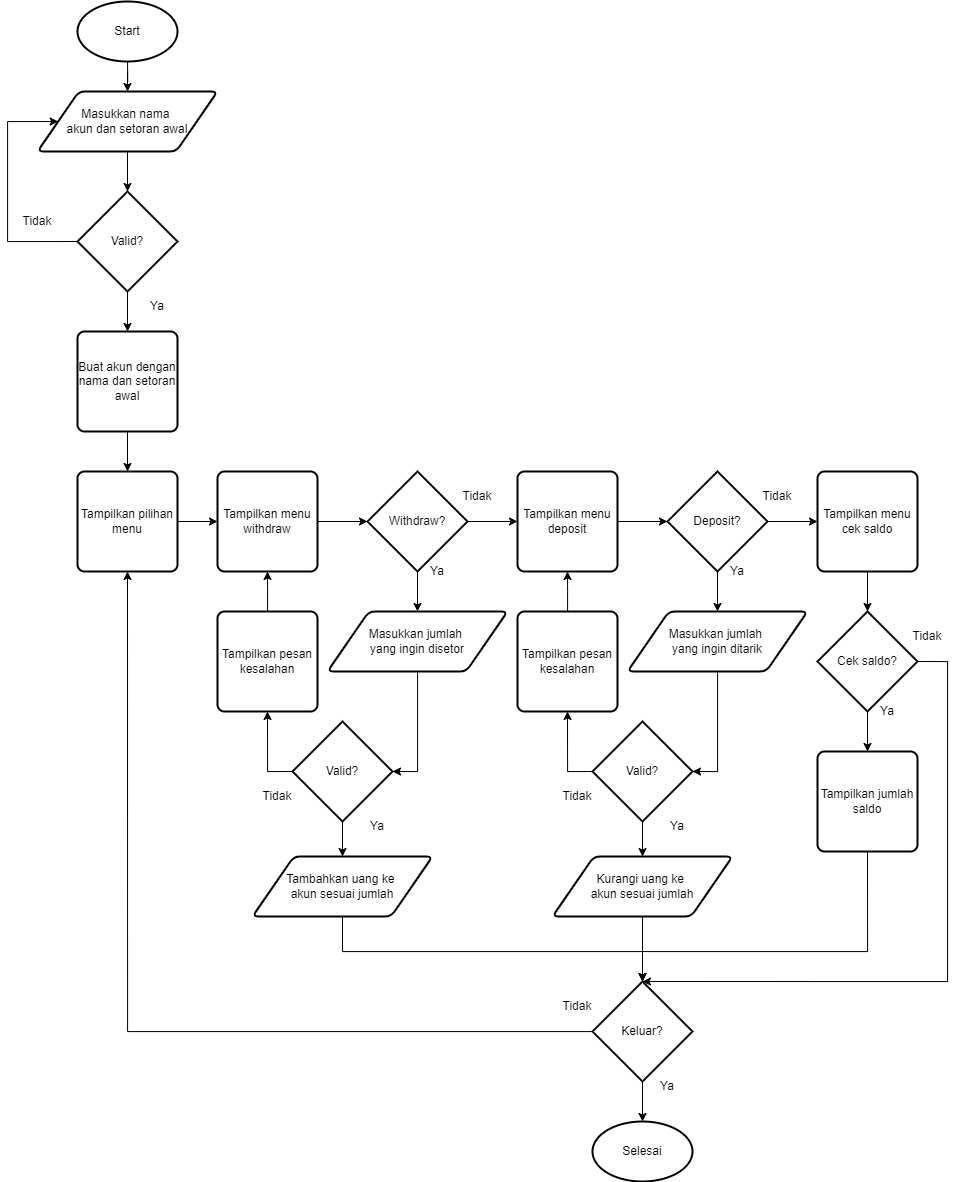

The diagram above was exported from draw.io. Its source (the exported page's mxGraphModel, read from the mxfile embedded in the PNG):
<mxGraphModel dx="1615" dy="1957" grid="1" gridSize="10" guides="1" tooltips="1" connect="1" arrows="1" fold="1" page="1" pageScale="1" pageWidth="850" pageHeight="1100" math="0" shadow="0">
  <root>
    <mxCell id="0" />
    <mxCell id="1" parent="0" />
    <mxCell id="Txw0__sFH-lRd7KMYZqy-11" style="edgeStyle=orthogonalEdgeStyle;rounded=0;orthogonalLoop=1;jettySize=auto;html=1;" edge="1" parent="1" source="Txw0__sFH-lRd7KMYZqy-2" target="Txw0__sFH-lRd7KMYZqy-10">
      <mxGeometry relative="1" as="geometry" />
    </mxCell>
    <mxCell id="Txw0__sFH-lRd7KMYZqy-2" value="Masukkan nama&amp;nbsp;&lt;div&gt;akun&amp;nbsp;&lt;span style=&quot;background-color: initial;&quot;&gt;dan setoran awal&lt;/span&gt;&lt;/div&gt;" style="shape=parallelogram;html=1;strokeWidth=2;perimeter=parallelogramPerimeter;whiteSpace=wrap;rounded=1;arcSize=12;size=0.23;" vertex="1" parent="1">
      <mxGeometry x="70" y="70" width="180" height="60" as="geometry" />
    </mxCell>
    <mxCell id="Txw0__sFH-lRd7KMYZqy-3" style="edgeStyle=orthogonalEdgeStyle;rounded=0;orthogonalLoop=1;jettySize=auto;html=1;entryX=0.5;entryY=0;entryDx=0;entryDy=0;" edge="1" parent="1" source="Txw0__sFH-lRd7KMYZqy-4" target="Txw0__sFH-lRd7KMYZqy-2">
      <mxGeometry relative="1" as="geometry" />
    </mxCell>
    <mxCell id="Txw0__sFH-lRd7KMYZqy-4" value="Start" style="strokeWidth=2;html=1;shape=mxgraph.flowchart.start_1;whiteSpace=wrap;" vertex="1" parent="1">
      <mxGeometry x="110" y="-20" width="100" height="60" as="geometry" />
    </mxCell>
    <mxCell id="Txw0__sFH-lRd7KMYZqy-117" style="edgeStyle=orthogonalEdgeStyle;rounded=0;orthogonalLoop=1;jettySize=auto;html=1;entryX=0.5;entryY=0;entryDx=0;entryDy=0;" edge="1" parent="1" source="Txw0__sFH-lRd7KMYZqy-5" target="Txw0__sFH-lRd7KMYZqy-116">
      <mxGeometry relative="1" as="geometry" />
    </mxCell>
    <mxCell id="Txw0__sFH-lRd7KMYZqy-5" value="Buat akun dengan nama dan setoran awal" style="rounded=1;whiteSpace=wrap;html=1;absoluteArcSize=1;arcSize=14;strokeWidth=2;" vertex="1" parent="1">
      <mxGeometry x="110" y="310" width="100" height="100" as="geometry" />
    </mxCell>
    <mxCell id="Txw0__sFH-lRd7KMYZqy-9" style="edgeStyle=orthogonalEdgeStyle;rounded=0;orthogonalLoop=1;jettySize=auto;html=1;entryX=0;entryY=0.5;entryDx=0;entryDy=0;exitX=1;exitY=0.5;exitDx=0;exitDy=0;" edge="1" parent="1" source="Txw0__sFH-lRd7KMYZqy-116" target="Txw0__sFH-lRd7KMYZqy-26">
      <mxGeometry relative="1" as="geometry">
        <mxPoint x="310" y="500" as="targetPoint" />
      </mxGeometry>
    </mxCell>
    <mxCell id="Txw0__sFH-lRd7KMYZqy-13" style="rounded=0;orthogonalLoop=1;jettySize=auto;html=1;entryX=0;entryY=0.5;entryDx=0;entryDy=0;exitX=0;exitY=0.5;exitDx=0;exitDy=0;exitPerimeter=0;edgeStyle=orthogonalEdgeStyle;" edge="1" parent="1" source="Txw0__sFH-lRd7KMYZqy-10" target="Txw0__sFH-lRd7KMYZqy-2">
      <mxGeometry relative="1" as="geometry">
        <Array as="points">
          <mxPoint x="40" y="220" />
          <mxPoint x="40" y="100" />
        </Array>
      </mxGeometry>
    </mxCell>
    <mxCell id="Txw0__sFH-lRd7KMYZqy-15" style="edgeStyle=orthogonalEdgeStyle;rounded=0;orthogonalLoop=1;jettySize=auto;html=1;entryX=0.5;entryY=0;entryDx=0;entryDy=0;" edge="1" parent="1" source="Txw0__sFH-lRd7KMYZqy-10" target="Txw0__sFH-lRd7KMYZqy-5">
      <mxGeometry relative="1" as="geometry" />
    </mxCell>
    <mxCell id="Txw0__sFH-lRd7KMYZqy-10" value="Valid?" style="strokeWidth=2;html=1;shape=mxgraph.flowchart.decision;whiteSpace=wrap;" vertex="1" parent="1">
      <mxGeometry x="110" y="170" width="100" height="100" as="geometry" />
    </mxCell>
    <mxCell id="Txw0__sFH-lRd7KMYZqy-14" value="Tidak" style="text;html=1;align=center;verticalAlign=middle;whiteSpace=wrap;rounded=0;" vertex="1" parent="1">
      <mxGeometry x="40" y="185" width="60" height="30" as="geometry" />
    </mxCell>
    <mxCell id="Txw0__sFH-lRd7KMYZqy-21" value="Ya" style="text;html=1;align=center;verticalAlign=middle;whiteSpace=wrap;rounded=0;" vertex="1" parent="1">
      <mxGeometry x="160" y="270" width="60" height="30" as="geometry" />
    </mxCell>
    <mxCell id="Txw0__sFH-lRd7KMYZqy-25" style="edgeStyle=orthogonalEdgeStyle;rounded=0;orthogonalLoop=1;jettySize=auto;html=1;exitX=0.5;exitY=1;exitDx=0;exitDy=0;exitPerimeter=0;entryX=0.5;entryY=0;entryDx=0;entryDy=0;" edge="1" parent="1" source="Txw0__sFH-lRd7KMYZqy-23" target="Txw0__sFH-lRd7KMYZqy-24">
      <mxGeometry relative="1" as="geometry">
        <mxPoint x="440" y="600" as="sourcePoint" />
        <mxPoint x="480" y="620" as="targetPoint" />
      </mxGeometry>
    </mxCell>
    <mxCell id="Txw0__sFH-lRd7KMYZqy-52" style="edgeStyle=orthogonalEdgeStyle;rounded=0;orthogonalLoop=1;jettySize=auto;html=1;entryX=0;entryY=0.5;entryDx=0;entryDy=0;" edge="1" parent="1" source="Txw0__sFH-lRd7KMYZqy-23" target="Txw0__sFH-lRd7KMYZqy-122">
      <mxGeometry relative="1" as="geometry">
        <mxPoint x="660" y="500" as="targetPoint" />
      </mxGeometry>
    </mxCell>
    <mxCell id="Txw0__sFH-lRd7KMYZqy-23" value="Withdraw?" style="strokeWidth=2;html=1;shape=mxgraph.flowchart.decision;whiteSpace=wrap;" vertex="1" parent="1">
      <mxGeometry x="400" y="450" width="100" height="100" as="geometry" />
    </mxCell>
    <mxCell id="Txw0__sFH-lRd7KMYZqy-24" value="Masukkan jumlah&amp;nbsp;&lt;div&gt;yang ingin disetor&lt;/div&gt;" style="shape=parallelogram;html=1;strokeWidth=2;perimeter=parallelogramPerimeter;whiteSpace=wrap;rounded=1;arcSize=12;size=0.23;" vertex="1" parent="1">
      <mxGeometry x="360" y="590" width="180" height="60" as="geometry" />
    </mxCell>
    <mxCell id="Txw0__sFH-lRd7KMYZqy-26" value="Tampilkan menu withdraw" style="rounded=1;whiteSpace=wrap;html=1;absoluteArcSize=1;arcSize=14;strokeWidth=2;" vertex="1" parent="1">
      <mxGeometry x="250" y="450" width="100" height="100" as="geometry" />
    </mxCell>
    <mxCell id="Txw0__sFH-lRd7KMYZqy-27" style="edgeStyle=orthogonalEdgeStyle;rounded=0;orthogonalLoop=1;jettySize=auto;html=1;entryX=0;entryY=0.5;entryDx=0;entryDy=0;entryPerimeter=0;" edge="1" parent="1" source="Txw0__sFH-lRd7KMYZqy-26" target="Txw0__sFH-lRd7KMYZqy-23">
      <mxGeometry relative="1" as="geometry" />
    </mxCell>
    <mxCell id="Txw0__sFH-lRd7KMYZqy-28" value="Ya" style="text;html=1;align=center;verticalAlign=middle;whiteSpace=wrap;rounded=0;" vertex="1" parent="1">
      <mxGeometry x="440" y="535" width="60" height="30" as="geometry" />
    </mxCell>
    <mxCell id="Txw0__sFH-lRd7KMYZqy-29" value="Tidak" style="text;html=1;align=center;verticalAlign=middle;whiteSpace=wrap;rounded=0;" vertex="1" parent="1">
      <mxGeometry x="480" y="460" width="60" height="30" as="geometry" />
    </mxCell>
    <mxCell id="Txw0__sFH-lRd7KMYZqy-34" style="edgeStyle=orthogonalEdgeStyle;rounded=0;orthogonalLoop=1;jettySize=auto;html=1;entryX=0.5;entryY=0;entryDx=0;entryDy=0;" edge="1" parent="1" source="Txw0__sFH-lRd7KMYZqy-31" target="Txw0__sFH-lRd7KMYZqy-33">
      <mxGeometry relative="1" as="geometry" />
    </mxCell>
    <mxCell id="Txw0__sFH-lRd7KMYZqy-39" style="edgeStyle=orthogonalEdgeStyle;rounded=0;orthogonalLoop=1;jettySize=auto;html=1;entryX=0.5;entryY=1;entryDx=0;entryDy=0;exitX=0;exitY=0.5;exitDx=0;exitDy=0;exitPerimeter=0;" edge="1" parent="1" source="Txw0__sFH-lRd7KMYZqy-31" target="Txw0__sFH-lRd7KMYZqy-37">
      <mxGeometry relative="1" as="geometry" />
    </mxCell>
    <mxCell id="Txw0__sFH-lRd7KMYZqy-31" value="Valid?" style="strokeWidth=2;html=1;shape=mxgraph.flowchart.decision;whiteSpace=wrap;" vertex="1" parent="1">
      <mxGeometry x="325" y="700" width="100" height="100" as="geometry" />
    </mxCell>
    <mxCell id="Txw0__sFH-lRd7KMYZqy-32" style="edgeStyle=orthogonalEdgeStyle;rounded=0;orthogonalLoop=1;jettySize=auto;html=1;entryX=1;entryY=0.5;entryDx=0;entryDy=0;entryPerimeter=0;" edge="1" parent="1" source="Txw0__sFH-lRd7KMYZqy-24" target="Txw0__sFH-lRd7KMYZqy-31">
      <mxGeometry relative="1" as="geometry">
        <mxPoint x="480.090909090909" y="680" as="sourcePoint" />
      </mxGeometry>
    </mxCell>
    <mxCell id="Txw0__sFH-lRd7KMYZqy-110" style="edgeStyle=orthogonalEdgeStyle;rounded=0;orthogonalLoop=1;jettySize=auto;html=1;exitX=0.5;exitY=1;exitDx=0;exitDy=0;entryX=0.5;entryY=0;entryDx=0;entryDy=0;entryPerimeter=0;" edge="1" parent="1" source="Txw0__sFH-lRd7KMYZqy-33" target="Txw0__sFH-lRd7KMYZqy-107">
      <mxGeometry relative="1" as="geometry">
        <mxPoint x="450" y="1000" as="targetPoint" />
        <Array as="points">
          <mxPoint x="375" y="930" />
          <mxPoint x="675" y="930" />
        </Array>
      </mxGeometry>
    </mxCell>
    <mxCell id="Txw0__sFH-lRd7KMYZqy-33" value="Tambahkan uang&amp;nbsp;&lt;span style=&quot;background-color: initial;&quot;&gt;ke&amp;nbsp;&lt;/span&gt;&lt;div&gt;&lt;span style=&quot;background-color: initial;&quot;&gt;akun&amp;nbsp;&lt;/span&gt;&lt;span style=&quot;background-color: initial;&quot;&gt;sesuai jumlah&lt;/span&gt;&lt;/div&gt;" style="shape=parallelogram;html=1;strokeWidth=2;perimeter=parallelogramPerimeter;whiteSpace=wrap;rounded=1;arcSize=12;size=0.23;" vertex="1" parent="1">
      <mxGeometry x="285" y="835" width="180" height="60" as="geometry" />
    </mxCell>
    <mxCell id="Txw0__sFH-lRd7KMYZqy-35" value="Ya" style="text;html=1;align=center;verticalAlign=middle;whiteSpace=wrap;rounded=0;" vertex="1" parent="1">
      <mxGeometry x="380" y="790" width="60" height="30" as="geometry" />
    </mxCell>
    <mxCell id="Txw0__sFH-lRd7KMYZqy-36" value="Tidak" style="text;html=1;align=center;verticalAlign=middle;whiteSpace=wrap;rounded=0;" vertex="1" parent="1">
      <mxGeometry x="280" y="760" width="60" height="30" as="geometry" />
    </mxCell>
    <mxCell id="Txw0__sFH-lRd7KMYZqy-38" style="edgeStyle=orthogonalEdgeStyle;rounded=0;orthogonalLoop=1;jettySize=auto;html=1;" edge="1" parent="1" source="Txw0__sFH-lRd7KMYZqy-37">
      <mxGeometry relative="1" as="geometry">
        <mxPoint x="300" y="550" as="targetPoint" />
      </mxGeometry>
    </mxCell>
    <mxCell id="Txw0__sFH-lRd7KMYZqy-37" value="Tampilkan pesan kesalahan" style="rounded=1;whiteSpace=wrap;html=1;absoluteArcSize=1;arcSize=14;strokeWidth=2;" vertex="1" parent="1">
      <mxGeometry x="250" y="590" width="100" height="100" as="geometry" />
    </mxCell>
    <mxCell id="Txw0__sFH-lRd7KMYZqy-113" style="edgeStyle=orthogonalEdgeStyle;rounded=0;orthogonalLoop=1;jettySize=auto;html=1;exitX=0.5;exitY=1;exitDx=0;exitDy=0;entryX=0.5;entryY=0;entryDx=0;entryDy=0;entryPerimeter=0;" edge="1" parent="1" source="Txw0__sFH-lRd7KMYZqy-130" target="Txw0__sFH-lRd7KMYZqy-107">
      <mxGeometry relative="1" as="geometry">
        <mxPoint x="830" y="1089.9999999999998" as="targetPoint" />
        <mxPoint x="710" y="930" as="sourcePoint" />
      </mxGeometry>
    </mxCell>
    <mxCell id="Txw0__sFH-lRd7KMYZqy-106" style="edgeStyle=orthogonalEdgeStyle;rounded=0;orthogonalLoop=1;jettySize=auto;html=1;exitX=1;exitY=0.5;exitDx=0;exitDy=0;exitPerimeter=0;entryX=0.5;entryY=0;entryDx=0;entryDy=0;entryPerimeter=0;" edge="1" parent="1" source="Txw0__sFH-lRd7KMYZqy-136" target="Txw0__sFH-lRd7KMYZqy-107">
      <mxGeometry relative="1" as="geometry">
        <mxPoint x="830" y="1100" as="targetPoint" />
        <mxPoint x="1300" y="500" as="sourcePoint" />
        <Array as="points">
          <mxPoint x="980" y="640" />
          <mxPoint x="980" y="960" />
        </Array>
      </mxGeometry>
    </mxCell>
    <mxCell id="Txw0__sFH-lRd7KMYZqy-109" style="edgeStyle=orthogonalEdgeStyle;rounded=0;orthogonalLoop=1;jettySize=auto;html=1;" edge="1" parent="1" source="Txw0__sFH-lRd7KMYZqy-107" target="Txw0__sFH-lRd7KMYZqy-108">
      <mxGeometry relative="1" as="geometry" />
    </mxCell>
    <mxCell id="Txw0__sFH-lRd7KMYZqy-157" style="edgeStyle=orthogonalEdgeStyle;rounded=0;orthogonalLoop=1;jettySize=auto;html=1;entryX=0.5;entryY=1;entryDx=0;entryDy=0;" edge="1" parent="1" source="Txw0__sFH-lRd7KMYZqy-107" target="Txw0__sFH-lRd7KMYZqy-116">
      <mxGeometry relative="1" as="geometry">
        <mxPoint x="270" y="1020" as="targetPoint" />
      </mxGeometry>
    </mxCell>
    <mxCell id="Txw0__sFH-lRd7KMYZqy-107" value="Keluar?" style="strokeWidth=2;html=1;shape=mxgraph.flowchart.decision;whiteSpace=wrap;" vertex="1" parent="1">
      <mxGeometry x="625" y="960" width="100" height="100" as="geometry" />
    </mxCell>
    <mxCell id="Txw0__sFH-lRd7KMYZqy-108" value="Selesai" style="strokeWidth=2;html=1;shape=mxgraph.flowchart.start_1;whiteSpace=wrap;" vertex="1" parent="1">
      <mxGeometry x="625" y="1100" width="100" height="60" as="geometry" />
    </mxCell>
    <mxCell id="Txw0__sFH-lRd7KMYZqy-114" style="edgeStyle=orthogonalEdgeStyle;rounded=0;orthogonalLoop=1;jettySize=auto;html=1;exitX=0.5;exitY=1;exitDx=0;exitDy=0;entryX=0.5;entryY=0;entryDx=0;entryDy=0;entryPerimeter=0;" edge="1" parent="1" source="Txw0__sFH-lRd7KMYZqy-154" target="Txw0__sFH-lRd7KMYZqy-107">
      <mxGeometry relative="1" as="geometry">
        <mxPoint x="1180" y="1020" as="sourcePoint" />
        <mxPoint x="830" y="1100" as="targetPoint" />
        <Array as="points">
          <mxPoint x="900" y="930" />
          <mxPoint x="675" y="930" />
        </Array>
      </mxGeometry>
    </mxCell>
    <mxCell id="Txw0__sFH-lRd7KMYZqy-115" value="Ya" style="text;html=1;align=center;verticalAlign=middle;whiteSpace=wrap;rounded=0;" vertex="1" parent="1">
      <mxGeometry x="670" y="1050" width="60" height="30" as="geometry" />
    </mxCell>
    <mxCell id="Txw0__sFH-lRd7KMYZqy-116" value="Tampilkan pilihan menu" style="rounded=1;whiteSpace=wrap;html=1;absoluteArcSize=1;arcSize=14;strokeWidth=2;" vertex="1" parent="1">
      <mxGeometry x="110" y="450" width="100" height="100" as="geometry" />
    </mxCell>
    <mxCell id="Txw0__sFH-lRd7KMYZqy-119" style="edgeStyle=orthogonalEdgeStyle;rounded=0;orthogonalLoop=1;jettySize=auto;html=1;exitX=0.5;exitY=1;exitDx=0;exitDy=0;exitPerimeter=0;entryX=0.5;entryY=0;entryDx=0;entryDy=0;" edge="1" parent="1" source="Txw0__sFH-lRd7KMYZqy-120" target="Txw0__sFH-lRd7KMYZqy-121">
      <mxGeometry relative="1" as="geometry">
        <mxPoint x="740" y="600" as="sourcePoint" />
        <mxPoint x="780" y="620" as="targetPoint" />
      </mxGeometry>
    </mxCell>
    <mxCell id="Txw0__sFH-lRd7KMYZqy-152" style="edgeStyle=orthogonalEdgeStyle;rounded=0;orthogonalLoop=1;jettySize=auto;html=1;entryX=0;entryY=0.5;entryDx=0;entryDy=0;" edge="1" parent="1" source="Txw0__sFH-lRd7KMYZqy-120" target="Txw0__sFH-lRd7KMYZqy-138">
      <mxGeometry relative="1" as="geometry" />
    </mxCell>
    <mxCell id="Txw0__sFH-lRd7KMYZqy-120" value="Deposit?" style="strokeWidth=2;html=1;shape=mxgraph.flowchart.decision;whiteSpace=wrap;" vertex="1" parent="1">
      <mxGeometry x="700" y="450" width="100" height="100" as="geometry" />
    </mxCell>
    <mxCell id="Txw0__sFH-lRd7KMYZqy-121" value="Masukkan jumlah&amp;nbsp;&lt;div&gt;yang ingin ditarik&lt;/div&gt;" style="shape=parallelogram;html=1;strokeWidth=2;perimeter=parallelogramPerimeter;whiteSpace=wrap;rounded=1;arcSize=12;size=0.23;" vertex="1" parent="1">
      <mxGeometry x="660" y="590" width="180" height="60" as="geometry" />
    </mxCell>
    <mxCell id="Txw0__sFH-lRd7KMYZqy-122" value="Tampilkan menu deposit" style="rounded=1;whiteSpace=wrap;html=1;absoluteArcSize=1;arcSize=14;strokeWidth=2;" vertex="1" parent="1">
      <mxGeometry x="550" y="450" width="100" height="100" as="geometry" />
    </mxCell>
    <mxCell id="Txw0__sFH-lRd7KMYZqy-123" style="edgeStyle=orthogonalEdgeStyle;rounded=0;orthogonalLoop=1;jettySize=auto;html=1;entryX=0;entryY=0.5;entryDx=0;entryDy=0;entryPerimeter=0;" edge="1" parent="1" source="Txw0__sFH-lRd7KMYZqy-122" target="Txw0__sFH-lRd7KMYZqy-120">
      <mxGeometry relative="1" as="geometry" />
    </mxCell>
    <mxCell id="Txw0__sFH-lRd7KMYZqy-124" value="Ya" style="text;html=1;align=center;verticalAlign=middle;whiteSpace=wrap;rounded=0;" vertex="1" parent="1">
      <mxGeometry x="740" y="535" width="60" height="30" as="geometry" />
    </mxCell>
    <mxCell id="Txw0__sFH-lRd7KMYZqy-125" value="Tidak" style="text;html=1;align=center;verticalAlign=middle;whiteSpace=wrap;rounded=0;" vertex="1" parent="1">
      <mxGeometry x="780" y="460" width="60" height="30" as="geometry" />
    </mxCell>
    <mxCell id="Txw0__sFH-lRd7KMYZqy-126" style="edgeStyle=orthogonalEdgeStyle;rounded=0;orthogonalLoop=1;jettySize=auto;html=1;entryX=0.5;entryY=0;entryDx=0;entryDy=0;" edge="1" parent="1" source="Txw0__sFH-lRd7KMYZqy-128" target="Txw0__sFH-lRd7KMYZqy-130">
      <mxGeometry relative="1" as="geometry" />
    </mxCell>
    <mxCell id="Txw0__sFH-lRd7KMYZqy-127" style="edgeStyle=orthogonalEdgeStyle;rounded=0;orthogonalLoop=1;jettySize=auto;html=1;entryX=0.5;entryY=1;entryDx=0;entryDy=0;exitX=0;exitY=0.5;exitDx=0;exitDy=0;exitPerimeter=0;" edge="1" parent="1" source="Txw0__sFH-lRd7KMYZqy-128" target="Txw0__sFH-lRd7KMYZqy-134">
      <mxGeometry relative="1" as="geometry" />
    </mxCell>
    <mxCell id="Txw0__sFH-lRd7KMYZqy-128" value="Valid?" style="strokeWidth=2;html=1;shape=mxgraph.flowchart.decision;whiteSpace=wrap;" vertex="1" parent="1">
      <mxGeometry x="625" y="700" width="100" height="100" as="geometry" />
    </mxCell>
    <mxCell id="Txw0__sFH-lRd7KMYZqy-129" style="edgeStyle=orthogonalEdgeStyle;rounded=0;orthogonalLoop=1;jettySize=auto;html=1;entryX=1;entryY=0.5;entryDx=0;entryDy=0;entryPerimeter=0;" edge="1" parent="1" source="Txw0__sFH-lRd7KMYZqy-121" target="Txw0__sFH-lRd7KMYZqy-128">
      <mxGeometry relative="1" as="geometry">
        <mxPoint x="780.090909090909" y="680" as="sourcePoint" />
      </mxGeometry>
    </mxCell>
    <mxCell id="Txw0__sFH-lRd7KMYZqy-130" value="Kurangi uang&amp;nbsp;&lt;span style=&quot;background-color: initial;&quot;&gt;ke&amp;nbsp;&lt;/span&gt;&lt;div&gt;&lt;span style=&quot;background-color: initial;&quot;&gt;akun&amp;nbsp;&lt;/span&gt;&lt;span style=&quot;background-color: initial;&quot;&gt;sesuai jumlah&lt;/span&gt;&lt;/div&gt;" style="shape=parallelogram;html=1;strokeWidth=2;perimeter=parallelogramPerimeter;whiteSpace=wrap;rounded=1;arcSize=12;size=0.23;" vertex="1" parent="1">
      <mxGeometry x="585" y="835" width="180" height="60" as="geometry" />
    </mxCell>
    <mxCell id="Txw0__sFH-lRd7KMYZqy-131" value="Ya" style="text;html=1;align=center;verticalAlign=middle;whiteSpace=wrap;rounded=0;" vertex="1" parent="1">
      <mxGeometry x="680" y="790" width="60" height="30" as="geometry" />
    </mxCell>
    <mxCell id="Txw0__sFH-lRd7KMYZqy-132" value="Tidak" style="text;html=1;align=center;verticalAlign=middle;whiteSpace=wrap;rounded=0;" vertex="1" parent="1">
      <mxGeometry x="580" y="760" width="60" height="30" as="geometry" />
    </mxCell>
    <mxCell id="Txw0__sFH-lRd7KMYZqy-133" style="edgeStyle=orthogonalEdgeStyle;rounded=0;orthogonalLoop=1;jettySize=auto;html=1;" edge="1" parent="1" source="Txw0__sFH-lRd7KMYZqy-134">
      <mxGeometry relative="1" as="geometry">
        <mxPoint x="600" y="550" as="targetPoint" />
      </mxGeometry>
    </mxCell>
    <mxCell id="Txw0__sFH-lRd7KMYZqy-134" value="Tampilkan pesan kesalahan" style="rounded=1;whiteSpace=wrap;html=1;absoluteArcSize=1;arcSize=14;strokeWidth=2;" vertex="1" parent="1">
      <mxGeometry x="550" y="590" width="100" height="100" as="geometry" />
    </mxCell>
    <mxCell id="Txw0__sFH-lRd7KMYZqy-135" style="edgeStyle=orthogonalEdgeStyle;rounded=0;orthogonalLoop=1;jettySize=auto;html=1;exitX=0.5;exitY=1;exitDx=0;exitDy=0;exitPerimeter=0;entryX=0.5;entryY=0;entryDx=0;entryDy=0;" edge="1" parent="1" source="Txw0__sFH-lRd7KMYZqy-136" target="Txw0__sFH-lRd7KMYZqy-154">
      <mxGeometry relative="1" as="geometry">
        <mxPoint x="890" y="740" as="sourcePoint" />
        <mxPoint x="900" y="730" as="targetPoint" />
      </mxGeometry>
    </mxCell>
    <mxCell id="Txw0__sFH-lRd7KMYZqy-136" value="Cek saldo?" style="strokeWidth=2;html=1;shape=mxgraph.flowchart.decision;whiteSpace=wrap;" vertex="1" parent="1">
      <mxGeometry x="850" y="590" width="100" height="100" as="geometry" />
    </mxCell>
    <mxCell id="Txw0__sFH-lRd7KMYZqy-138" value="Tampilkan menu cek saldo" style="rounded=1;whiteSpace=wrap;html=1;absoluteArcSize=1;arcSize=14;strokeWidth=2;" vertex="1" parent="1">
      <mxGeometry x="850" y="450" width="100" height="100" as="geometry" />
    </mxCell>
    <mxCell id="Txw0__sFH-lRd7KMYZqy-139" style="edgeStyle=orthogonalEdgeStyle;rounded=0;orthogonalLoop=1;jettySize=auto;html=1;entryX=0.5;entryY=0;entryDx=0;entryDy=0;entryPerimeter=0;" edge="1" parent="1" source="Txw0__sFH-lRd7KMYZqy-138" target="Txw0__sFH-lRd7KMYZqy-136">
      <mxGeometry relative="1" as="geometry" />
    </mxCell>
    <mxCell id="Txw0__sFH-lRd7KMYZqy-140" value="Ya" style="text;html=1;align=center;verticalAlign=middle;whiteSpace=wrap;rounded=0;" vertex="1" parent="1">
      <mxGeometry x="890" y="675" width="60" height="30" as="geometry" />
    </mxCell>
    <mxCell id="Txw0__sFH-lRd7KMYZqy-141" value="Tidak" style="text;html=1;align=center;verticalAlign=middle;whiteSpace=wrap;rounded=0;" vertex="1" parent="1">
      <mxGeometry x="930" y="600" width="60" height="30" as="geometry" />
    </mxCell>
    <mxCell id="Txw0__sFH-lRd7KMYZqy-154" value="Tampilkan jumlah&lt;div&gt;saldo&lt;/div&gt;" style="rounded=1;whiteSpace=wrap;html=1;absoluteArcSize=1;arcSize=14;strokeWidth=2;" vertex="1" parent="1">
      <mxGeometry x="850" y="730" width="100" height="100" as="geometry" />
    </mxCell>
    <mxCell id="Txw0__sFH-lRd7KMYZqy-156" value="Tidak" style="text;html=1;align=center;verticalAlign=middle;whiteSpace=wrap;rounded=0;" vertex="1" parent="1">
      <mxGeometry x="580" y="970" width="60" height="30" as="geometry" />
    </mxCell>
  </root>
</mxGraphModel>